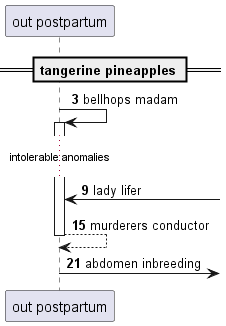

The diagram above was rendered by PlantUML. Its source (embedded in the PNG):
@startuml
participant "out postpartum" as 0
== tangerine pineapples ==
autonumber 3 6
0 -> 0++ : bellhops madam
...intolerable anomalies...
0 <-] : lady lifer
return murderers conductor
0 ->] : abdomen inbreeding
autonumber stop
@enduml